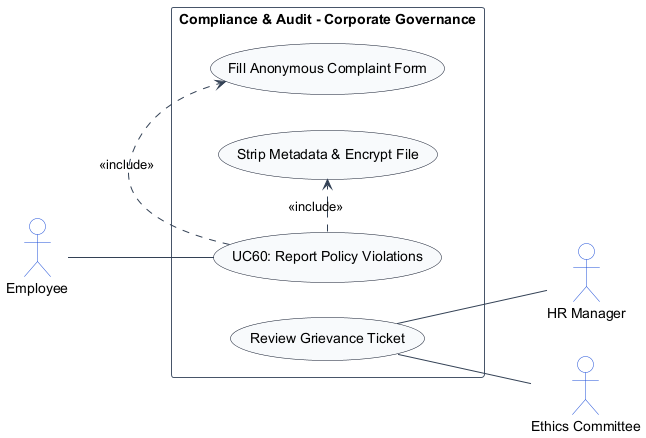

The diagram above was rendered by PlantUML. Its source (embedded in the PNG):
@startuml
left to right direction
skinparam shadowing false
skinparam packageStyle rectangle
skinparam actorStyle stickman

skinparam ArrowColor #334155
skinparam ActorBorderColor #1d4ed8
skinparam ActorBackgroundColor #ffffff
skinparam UsecaseBorderColor #0f172a
skinparam UsecaseBackgroundColor #f8fafc
skinparam RectangleBorderColor #475569
skinparam RectangleBackgroundColor #ffffff

actor "Employee" as Employee
actor "HR Manager" as HRManager
actor "Ethics Committee" as EthicsCommittee

rectangle "Compliance & Audit - Corporate Governance" {
    usecase "UC60: Report Policy Violations" as UC_Main
    usecase "Fill Anonymous Complaint Form" as UC_FillAnon
    usecase "Strip Metadata & Encrypt File" as UC_StripExif
    usecase "Review Grievance Ticket" as UC_ReviewTicket

    Employee -- UC_Main
    UC_Main .> UC_FillAnon : <<include>>
    UC_Main .> UC_StripExif : <<include>>
    UC_ReviewTicket -- EthicsCommittee
    UC_ReviewTicket -- HRManager
}
@enduml